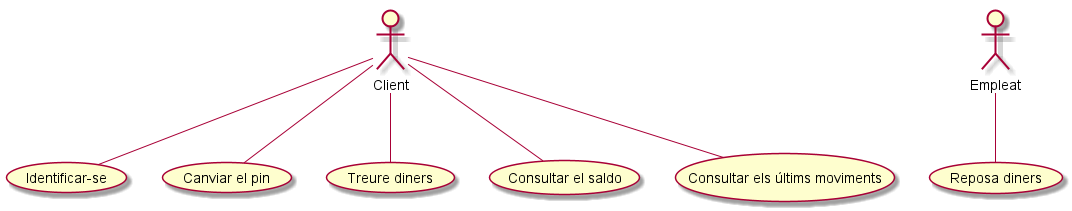

The diagram above was rendered by PlantUML. Its source (embedded in the PNG):
@startuml
:Client: as C
:Empleat: as E

C -- (Identificar-se)
C -- (Canviar el pin)
C -- (Treure diners)
C -- (Consultar el saldo)
C -- (Consultar els últims moviments)
E -- (Reposa diners)
@enduml